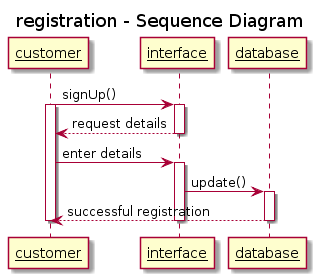

The diagram above was rendered by PlantUML. Its source (embedded in the PNG):
@startuml
title registration - Sequence Diagram
"<u>customer" -> "<u>interface" : signUp()
activate "<u>customer"
activate "<u>interface"
"<u>interface" --> "<u>customer" : request details
deactivate "<u>interface"
"<u>customer" -> "<u>interface" : enter details
activate "<u>interface"
"<u>interface" -> "<u>database" : update()
activate "<u>database"
"<u>database" --> "<u>customer" : successful registration
deactivate "<u>database"
deactivate "<u>interface"
deactivate "<u>customer"
@enduml